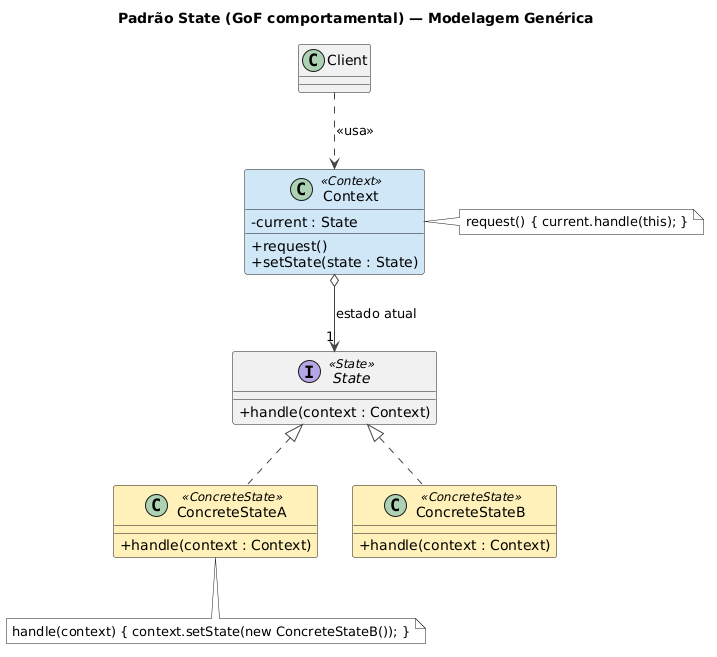

The diagram above was rendered by PlantUML. Its source (embedded in the PNG):
@startuml
title Padrão State (GoF comportamental) — Modelagem Genérica

skinparam classAttributeIconSize 0
skinparam shadowing false
skinparam ArrowColor #444444
skinparam NoteBackgroundColor #FFFFFF
skinparam class {
  BackgroundColor<<Context>>       #CFE6F7
  BackgroundColor<<ConcreteState>> #FFF1B8
}
skinparam interface {
  BackgroundColor<<State>>         #F5C6C6
}

class Client

class Context <<Context>> {
  - current : State
  + request()
  + setState(state : State)
}

interface State <<State>> {
  + handle(context : Context)
}

class ConcreteStateA <<ConcreteState>> {
  + handle(context : Context)
}

class ConcreteStateB <<ConcreteState>> {
  + handle(context : Context)
}

Client ..> Context : <<usa>>
Context o--> "1" State : estado atual
State <|.. ConcreteStateA
State <|.. ConcreteStateB

note right of Context
  request() { current.handle(this); }
end note

note bottom of ConcreteStateA
  handle(context) { context.setState(new ConcreteStateB()); }
end note
@enduml